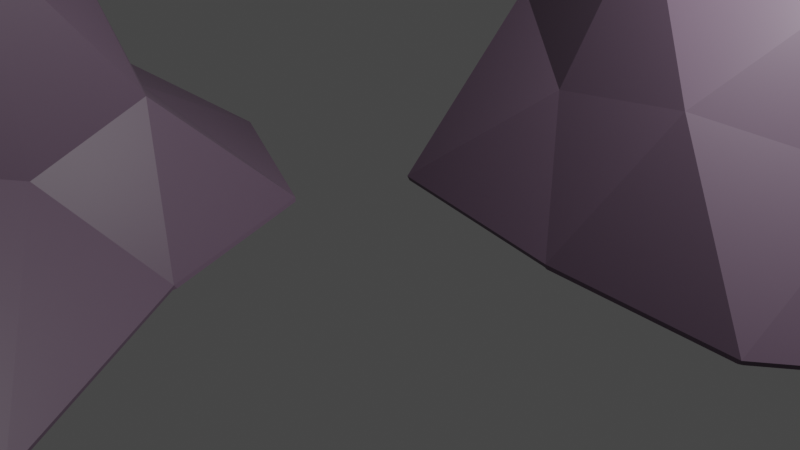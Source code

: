 # Source: rock2.blend  (saved by Blender 2.80.75; exported with 4.5.12 LTS)
import bpy
from mathutils import Matrix  # noqa: F401  (used for matrix-valued properties, if any)

bpy.ops.wm.read_factory_settings(use_empty=True)
scene = bpy.context.scene
scene.name = 'Scene'

# ---- collections
col_collection = bpy.data.collections.new('Collection'); scene.collection.children.link(col_collection)

# ---- materials (node trees are filled in below, after node groups)
mat_material_001 = bpy.data.materials.new('Material.001')
mat_material_001.use_transparent_shadow = False

# ---- material node trees
mat_material_001.use_nodes = True; mat_material_001.node_tree.nodes.clear()
_N = mat_material_001.node_tree.nodes; _L = mat_material_001.node_tree.links
n0 = _N.new('ShaderNodeOutputMaterial'); n0.name = 'Material Output'; n0.location = (300, 300)
n1 = _N.new('ShaderNodeBsdfPrincipled'); n1.name = 'Principled BSDF'; n1.location = (10, 300)
n1.distribution = 'GGX'
n1.subsurface_method = 'BURLEY'
n1.inputs[0].default_value = (0.1532, 0.1034, 0.1512, 1.0)
n1.inputs[3].default_value = 1.45
n1.inputs[27].default_value = (0.0, 0.0, 0.0, 1.0)
n1.inputs[28].default_value = 1.0
_L.new(n1.outputs[0], n0.inputs[0])
n0.is_active_output = True

# ---- world
world_world = bpy.data.worlds.new('World'); scene.world = world_world
world_world.use_nodes = True; world_world.node_tree.nodes.clear()
_N = world_world.node_tree.nodes; _L = world_world.node_tree.links
n0 = _N.new('ShaderNodeOutputWorld'); n0.name = 'World Output'; n0.location = (300, 300)
n1 = _N.new('ShaderNodeBackground'); n1.name = 'Background'; n1.location = (10, 300)
n1.inputs[0].default_value = (0.05088, 0.05088, 0.05088, 1.0)
_L.new(n1.outputs[0], n0.inputs[0])
n0.is_active_output = True
world_world.color = (0.05088, 0.05088, 0.05088)
world_world.use_sun_shadow = False
world_world.sun_shadow_jitter_overblur = 0.0

# ---- cameras
cam_camera = bpy.data.cameras.new('Camera')
cam_camera.clip_end = 100.0
cam_camera.ortho_scale = 7.314

# ---- lights
light_light = bpy.data.lights.new('Light', 'POINT')
light_light.transmission_factor = 0.0
light_light.energy = 1000.0
light_light.shadow_soft_size = 0.1
light_light.shadow_maximum_resolution = 0.006
light_light.use_absolute_resolution = True

# ---- meshes
me_icosphere_002 = bpy.data.meshes.new('Icosphere.002')
me_icosphere_002.from_pydata([(-1.466, 4.349, 1.952), (2.058, 6.469, 1.488), (4.956, 4.645, 1.424), (4.093, 1.536, 1.317), (0.9883, 1.198, 1.339), (2.346, 3.508, 3.745), (-0.7148, 0.795, 0.0), (1.644, 0.3297, 0.0), (-0.6593, 5.274, 0.0), (-1.348, 3.149, 0.0), (3.206, 7.402, 0.0), (0.8444, 6.953, 0.0), (6.38, 3.899, 0.0), (5.059, 5.912, 0.0), (3.777, 0.2234, 0.0), (5.566, 1.615, 0.0), (-0.4389, 2.294, 1.877), (0.1363, 6.001, 2.059), (3.964, 6.261, 1.974), (4.838, 2.957, 1.578), (2.604, 0.8546, 1.647), (0.2854, 3.962, 3.414), (1.373, 1.853, 3.105), (2.216, 4.848, 2.18), (4.063, 4.256, 3.03), (3.491, 2.215, 2.795), (-1.843, -7.594, 2.239), (-5.474, -4.967, 1.389), (-5.284, -1.84, 1.271), (-2.562, -1.289, 1.076), (-0.994, -3.335, 1.116), (-3.227, -3.335, 3.872), (1.056, -4.727, 0.0), (-0.4001, -2.417, 0.0), (-3.227, -6.732, 0.0), (-0.9878, -6.417, 0.0), (-7.333, -4.669, 0.0), (-5.516, -6.486, 0.0), (-5.834, 0.254, 0.0), (-6.699, -2.207, 0.0), (-1.126, -0.4438, 0.0), (-3.227, 0.518, 0.0), (-0.7819, -5.111, 1.868), (-4.327, -6.721, 2.2), (-6.535, -3.335, 2.044), (-3.886, -1.307, 1.318), (-1.334, -1.96, 1.446), (-2.518, -5.517, 3.712), (-1.283, -3.335, 3.145), (-3.951, -3.861, 1.449), (-4.731, -2.242, 3.009), (-2.735, -1.82, 2.577), (3.793, 0.2369, -0.04033), (3.752, 0.2186, -0.04033), (1.668, 0.3224, -0.04033), (1.626, 0.3416, -0.04033), (-0.6822, 0.797, -0.04033), (-0.7216, 0.8223, -0.04033), (-1.341, 3.124, -0.04033), (-1.332, 3.17, -0.04033), (5.548, 1.602, -0.04033), (5.561, 1.647, -0.04033), (6.354, 3.872, -0.04033), (6.347, 3.917, -0.04033), (5.056, 5.883, -0.04033), (5.028, 5.918, -0.04033), (3.224, 7.369, -0.04033), (3.182, 7.386, -0.04033), (0.869, 6.946, -0.04033), (-0.6397, 5.292, -0.04033), (0.8274, 6.929, -0.04033), (-0.6587, 5.25, -0.04033), (-3.252, -6.728, -0.04033), (-5.487, -6.488, -0.04033), (-5.523, -6.461, -0.04033), (-7.303, -4.681, -0.04033), (-3.207, -6.721, -0.04033), (-7.301, -4.633, -0.04033), (-6.685, -2.237, -0.04033), (-1.016, -6.412, -0.04033), (-0.967, -6.403, -0.04033), (1.037, -4.746, -0.04033), (-6.667, -2.196, -0.04033), (1.029, -4.697, -0.04033), (-5.823, 0.2046, -0.04033), (-0.3957, -2.436, -0.04033), (-0.3955, -2.389, -0.04033), (-1.106, -0.4585, -0.04033), (-1.143, -0.4321, -0.04033), (-3.207, 0.513, -0.04033), (-3.252, 0.4916, -0.04033), (-5.789, 0.2346, -0.04033)], [], [(0, 16, 21), (1, 17, 23), (2, 18, 24), (3, 19, 25), (4, 20, 22), (22, 25, 5), (22, 20, 25), (20, 3, 25), (25, 24, 5), (25, 19, 24), (19, 2, 24), (24, 23, 5), (24, 18, 23), (18, 1, 23), (23, 21, 5), (23, 17, 21), (17, 0, 21), (21, 22, 5), (21, 16, 22), (16, 4, 22), (7, 20, 4), (7, 14, 20), (14, 3, 20), (15, 19, 3), (15, 12, 19), (12, 2, 19), (13, 18, 2), (13, 10, 18), (10, 1, 18), (11, 17, 1), (11, 8, 17), (8, 0, 17), (9, 16, 0), (9, 6, 16), (6, 4, 16), (14, 15, 3), (14, 52, 60, 15), (12, 13, 2), (12, 63, 64, 13), (10, 11, 1), (10, 67, 68, 11), (8, 9, 0), (8, 71, 59, 9), (6, 7, 4), (6, 56, 55, 7), (26, 42, 47), (27, 43, 49), (28, 44, 50), (29, 45, 51), (30, 46, 48), (48, 51, 31), (48, 46, 51), (46, 29, 51), (51, 50, 31), (51, 45, 50), (45, 28, 50), (50, 49, 31), (50, 44, 49), (44, 27, 49), (49, 47, 31), (49, 43, 47), (43, 26, 47), (47, 48, 31), (47, 42, 48), (42, 30, 48), (33, 46, 30), (33, 40, 46), (40, 29, 46), (41, 45, 29), (41, 38, 45), (38, 28, 45), (39, 44, 28), (39, 36, 44), (36, 27, 44), (37, 43, 27), (37, 34, 43), (34, 26, 43), (35, 42, 26), (35, 32, 42), (32, 30, 42), (40, 41, 29), (40, 88, 89, 41), (38, 39, 28), (38, 84, 82, 39), (36, 37, 27), (36, 75, 74, 37), (34, 35, 26), (34, 76, 79, 35), (32, 33, 30), (32, 83, 85, 33), (85, 86, 33), (82, 78, 39), (57, 56, 6), (91, 84, 38), (81, 83, 32), (80, 81, 32, 35), (58, 57, 6, 9), (78, 77, 36, 39), (53, 52, 14), (72, 76, 34), (86, 87, 40, 33), (65, 66, 10, 13), (68, 70, 11), (74, 73, 37), (64, 65, 13), (69, 71, 8), (79, 80, 35), (77, 75, 36), (60, 61, 15), (73, 72, 34, 37), (90, 91, 38, 41), (66, 67, 10), (61, 62, 12, 15), (55, 54, 7), (67, 66, 65, 64, 63, 62, 61, 60, 52, 53, 54, 55, 56, 57, 58, 59, 71, 69, 70, 68), (89, 88, 87, 86, 85, 83, 81, 80, 79, 76, 72, 73, 74, 75, 77, 78, 82, 84, 91, 90), (70, 69, 8, 11), (62, 63, 12), (87, 88, 40), (59, 58, 9), (54, 53, 14, 7), (89, 90, 41)])
_uv = me_icosphere_002.uv_layers.new(name='UVMap')
_uv.uv.foreach_set('vector', [0.8182, 0.3149, 0.7273, 0.3149, 0.7727, 0.3937, 1.0, 0.3149, 0.9091, 0.3149, 0.9545, 0.3937, 0.2727, 0.3149, 0.1818, 0.3149, 0.2273, 0.3937, 0.4545, 0.3149, 0.3636, 0.3149, 0.4091, 0.3937, 0.6364, 0.3149, 0.5455, 0.3149, 0.5909, 0.3937, 0.5909, 0.3937, 0.5, 0.3937, 0.5455, 0.4724, 0.5909, 0.3937, 0.5455, 0.3149, 0.5, 0.3937, 0.5455, 0.3149, 0.4545, 0.3149, 0.5, 0.3937, 0.4091, 0.3937, 0.3182, 0.3937, 0.3636, 0.4724, 0.4091, 0.3937, 0.3636, 0.3149, 0.3182, 0.3937, 0.3636, 0.3149, 0.2727, 0.3149, 0.3182, 0.3937, 0.2273, 0.3937, 0.1364, 0.3937, 0.1818, 0.4724, 0.2273, 0.3937, 0.1818, 0.3149, 0.1364, 0.3937, 0.1818, 0.3149, 0.09091, 0.3149, 0.1364, 0.3937, 0.9545, 0.3937, 0.8636, 0.3937, 0.9091, 0.4724, 0.9545, 0.3937, 0.9091, 0.3149, 0.8636, 0.3937, 0.9091, 0.3149, 0.8182, 0.3149, 0.8636, 0.3937, 0.7727, 0.3937, 0.6818, 0.3937, 0.7273, 0.4724, 0.7727, 0.3937, 0.7273, 0.3149, 0.6818, 0.3937, 0.7273, 0.3149, 0.6364, 0.3149, 0.6818, 0.3937, 0.5909, 0.2362, 0.5455, 0.3149, 0.6364, 0.3149, 0.5909, 0.2362, 0.5, 0.2362, 0.5455, 0.3149, 0.5, 0.2362, 0.4545, 0.3149, 0.5455, 0.3149, 0.4091, 0.2362, 0.3636, 0.3149, 0.4545, 0.3149, 0.4091, 0.2362, 0.3182, 0.2362, 0.3636, 0.3149, 0.3182, 0.2362, 0.2727, 0.3149, 0.3636, 0.3149, 0.2273, 0.2362, 0.1818, 0.3149, 0.2727, 0.3149, 0.2273, 0.2362, 0.1364, 0.2362, 0.1818, 0.3149, 0.1364, 0.2362, 0.09091, 0.3149, 0.1818, 0.3149, 0.9545, 0.2362, 0.9091, 0.3149, 1.0, 0.3149, 0.9545, 0.2362, 0.8636, 0.2362, 0.9091, 0.3149, 0.8636, 0.2362, 0.8182, 0.3149, 0.9091, 0.3149, 0.7727, 0.2362, 0.7273, 0.3149, 0.8182, 0.3149, 0.7727, 0.2362, 0.6818, 0.2362, 0.7273, 0.3149, 0.6818, 0.2362, 0.6364, 0.3149, 0.7273, 0.3149, 0.5, 0.2362, 0.4091, 0.2362, 0.4545, 0.3149, 0.5, 0.2362, 0.4991, 0.2347, 0.41, 0.2347, 0.4091, 0.2362, 0.3182, 0.2362, 0.2273, 0.2362, 0.2727, 0.3149, 0.3182, 0.2362, 0.3171, 0.2344, 0.2283, 0.2344, 0.2273, 0.2362, 0.1364, 0.2362, 0.04545, 0.2362, 0.09091, 0.3149, 0.1364, 0.2362, 0.1354, 0.2346, 0.04639, 0.2346, 0.04545, 0.2362, 0.8636, 0.2362, 0.7727, 0.2362, 0.8182, 0.3149, 0.8636, 0.2362, 0.8627, 0.2345, 0.7737, 0.2345, 0.7727, 0.2362, 0.6818, 0.2362, 0.5909, 0.2362, 0.6364, 0.3149, 0.6818, 0.2362, 0.6808, 0.2345, 0.5919, 0.2345, 0.5909, 0.2362, 0.8182, 0.3149, 0.7273, 0.3149, 0.7727, 0.3937, 1.0, 0.3149, 0.9091, 0.3149, 0.9545, 0.3937, 0.2727, 0.3149, 0.1818, 0.3149, 0.2273, 0.3937, 0.4545, 0.3149, 0.3636, 0.3149, 0.4091, 0.3937, 0.6364, 0.3149, 0.5455, 0.3149, 0.5909, 0.3937, 0.5909, 0.3937, 0.5, 0.3937, 0.5455, 0.4724, 0.5909, 0.3937, 0.5455, 0.3149, 0.5, 0.3937, 0.5455, 0.3149, 0.4545, 0.3149, 0.5, 0.3937, 0.4091, 0.3937, 0.3182, 0.3937, 0.3636, 0.4724, 0.4091, 0.3937, 0.3636, 0.3149, 0.3182, 0.3937, 0.3636, 0.3149, 0.2727, 0.3149, 0.3182, 0.3937, 0.2273, 0.3937, 0.1364, 0.3937, 0.1818, 0.4724, 0.2273, 0.3937, 0.1818, 0.3149, 0.1364, 0.3937, 0.1818, 0.3149, 0.09091, 0.3149, 0.1364, 0.3937, 0.9545, 0.3937, 0.8636, 0.3937, 0.9091, 0.4724, 0.9545, 0.3937, 0.9091, 0.3149, 0.8636, 0.3937, 0.9091, 0.3149, 0.8182, 0.3149, 0.8636, 0.3937, 0.7727, 0.3937, 0.6818, 0.3937, 0.7273, 0.4724, 0.7727, 0.3937, 0.7273, 0.3149, 0.6818, 0.3937, 0.7273, 0.3149, 0.6364, 0.3149, 0.6818, 0.3937, 0.5909, 0.2362, 0.5455, 0.3149, 0.6364, 0.3149, 0.5909, 0.2362, 0.5, 0.2362, 0.5455, 0.3149, 0.5, 0.2362, 0.4545, 0.3149, 0.5455, 0.3149, 0.4091, 0.2362, 0.3636, 0.3149, 0.4545, 0.3149, 0.4091, 0.2362, 0.3182, 0.2362, 0.3636, 0.3149, 0.3182, 0.2362, 0.2727, 0.3149, 0.3636, 0.3149, 0.2273, 0.2362, 0.1818, 0.3149, 0.2727, 0.3149, 0.2273, 0.2362, 0.1364, 0.2362, 0.1818, 0.3149, 0.1364, 0.2362, 0.09091, 0.3149, 0.1818, 0.3149, 0.9545, 0.2362, 0.9091, 0.3149, 1.0, 0.3149, 0.9545, 0.2362, 0.8636, 0.2362, 0.9091, 0.3149, 0.8636, 0.2362, 0.8182, 0.3149, 0.9091, 0.3149, 0.7727, 0.2362, 0.7273, 0.3149, 0.8182, 0.3149, 0.7727, 0.2362, 0.6818, 0.2362, 0.7273, 0.3149, 0.6818, 0.2362, 0.6364, 0.3149, 0.7273, 0.3149, 0.5, 0.2362, 0.4091, 0.2362, 0.4545, 0.3149, 0.5, 0.2362, 0.4992, 0.2348, 0.4099, 0.2348, 0.4091, 0.2362, 0.3182, 0.2362, 0.2273, 0.2362, 0.2727, 0.3149, 0.3182, 0.2362, 0.3171, 0.2343, 0.2284, 0.2343, 0.2273, 0.2362, 0.1364, 0.2362, 0.04545, 0.2362, 0.09091, 0.3149, 0.1364, 0.2362, 0.1354, 0.2346, 0.04637, 0.2346, 0.04545, 0.2362, 0.8636, 0.2362, 0.7727, 0.2362, 0.8182, 0.3149, 0.8636, 0.2362, 0.8627, 0.2345, 0.7737, 0.2345, 0.7727, 0.2362, 0.6818, 0.2362, 0.5909, 0.2362, 0.6364, 0.3149, 0.6818, 0.2362, 0.6808, 0.2345, 0.5919, 0.2345, 0.5909, 0.2362, 0.5919, 0.2345, 0.5899, 0.2345, 0.5909, 0.2362, 0.2284, 0.2343, 0.226, 0.234, 0.2273, 0.2362, 0.6828, 0.2345, 0.6808, 0.2345, 0.6818, 0.2362, 0.3194, 0.2341, 0.3171, 0.2343, 0.3182, 0.2362, 0.6827, 0.2346, 0.6808, 0.2345, 0.6818, 0.2362, 0.7718, 0.2346, 0.6827, 0.2346, 0.6818, 0.2362, 0.7727, 0.2362, 0.7717, 0.2345, 0.6828, 0.2345, 0.6818, 0.2362, 0.7727, 0.2362, 0.226, 0.234, 0.1376, 0.234, 0.1364, 0.2362, 0.2273, 0.2362, 0.501, 0.2344, 0.4991, 0.2347, 0.5, 0.2362, 0.8647, 0.2343, 0.8627, 0.2345, 0.8636, 0.2362, 0.5899, 0.2345, 0.501, 0.2345, 0.5, 0.2362, 0.5909, 0.2362, 0.2261, 0.2341, 0.1376, 0.2341, 0.1364, 0.2362, 0.2273, 0.2362, 0.04639, 0.2346, 0.04435, 0.2343, 0.04545, 0.2362, 0.04637, 0.2346, 0.04438, 0.2343, 0.04545, 0.2362, 0.2283, 0.2344, 0.2261, 0.2341, 0.2273, 0.2362, 0.8647, 0.2343, 0.8627, 0.2345, 0.8636, 0.2362, 0.7737, 0.2345, 0.7718, 0.2346, 0.7727, 0.2362, 0.1376, 0.234, 0.1354, 0.2346, 0.1364, 0.2362, 0.41, 0.2347, 0.4079, 0.2341, 0.4091, 0.2362, 0.9535, 0.2343, 0.8647, 0.2343, 0.8636, 0.2362, 0.9545, 0.2362, 0.4079, 0.2341, 0.3194, 0.2341, 0.3182, 0.2362, 0.4091, 0.2362, 0.1376, 0.2341, 0.1354, 0.2346, 0.1364, 0.2362, 0.4079, 0.2341, 0.3194, 0.2341, 0.3182, 0.2362, 0.4091, 0.2362, 0.5919, 0.2345, 0.5899, 0.2344, 0.5909, 0.2362, 0.7118, 0.5165, 0.7114, 0.5167, 0.6952, 0.5375, 0.695, 0.538, 0.6834, 0.5661, 0.6833, 0.5668, 0.6904, 0.5987, 0.6906, 0.5993, 0.7063, 0.6188, 0.7067, 0.6191, 0.7254, 0.6176, 0.7257, 0.6173, 0.7464, 0.6108, 0.7468, 0.6105, 0.7523, 0.5775, 0.7523, 0.5768, 0.7462, 0.547, 0.7461, 0.5465, 0.7329, 0.523, 0.7325, 0.5228, 0.7691, 0.6149, 0.7506, 0.6284, 0.7502, 0.6288, 0.7439, 0.6565, 0.7439, 0.6571, 0.7311, 0.6895, 0.731, 0.6902, 0.749, 0.7139, 0.7494, 0.7141, 0.7691, 0.7185, 0.7695, 0.7186, 0.7895, 0.7152, 0.7899, 0.7148, 0.8058, 0.6893, 0.8058, 0.6886, 0.8003, 0.6543, 0.8001, 0.6537, 0.7925, 0.6193, 0.7922, 0.6189, 0.7695, 0.6152, 0.9534, 0.2343, 0.8647, 0.2343, 0.8636, 0.2362, 0.9545, 0.2362, 0.3194, 0.2341, 0.3171, 0.2344, 0.3182, 0.2362, 0.501, 0.2345, 0.4992, 0.2348, 0.5, 0.2362, 0.7737, 0.2345, 0.7717, 0.2345, 0.7727, 0.2362, 0.5899, 0.2344, 0.501, 0.2344, 0.5, 0.2362, 0.5909, 0.2362, 0.4099, 0.2348, 0.4079, 0.2341, 0.4091, 0.2362])
me_icosphere_002.materials.append(mat_material_001)
me_icosphere_002.use_remesh_preserve_volume = False
me_icosphere_002.use_remesh_preserve_attributes = False
me_icosphere_002.use_mirror_vertex_groups = False
me_icosphere_002.update()

# ---- objects
ob_light = bpy.data.objects.new('Light', light_light)
ob_camera = bpy.data.objects.new('Camera', cam_camera)
ob_icosphere_002 = bpy.data.objects.new('Icosphere.002', me_icosphere_002)

# ---- transforms, parenting, visibility, modifiers, constraints
ob_light.location = (4.076, 1.005, 5.904)
ob_light.rotation_euler = (0.6503, 0.05522, 1.866)
ob_light.lock_rotations_4d = False
ob_light.empty_display_type = 'ARROWS'
ob_light.color = (0.0, 0.0, 0.0, 0.0)
ob_light.lineart.crease_threshold = 0.0
ob_camera.location = (7.359, -6.926, 4.958)
ob_camera.rotation_euler = (1.109, 0.0, 0.8149)
ob_camera.lock_rotations_4d = False
ob_camera.empty_display_type = 'ARROWS'
ob_camera.color = (0.0, 0.0, 0.0, 0.0)
ob_camera.display_type = 'WIRE'
ob_camera.lineart.crease_threshold = 0.0
ob_icosphere_002.location = (0.0, 0.0, 0.0)
ob_icosphere_002.lineart.crease_threshold = 0.0

# ---- collection membership
col_collection.objects.link(ob_light)
col_collection.objects.link(ob_camera)
col_collection.objects.link(ob_icosphere_002)

# ---- scene / render settings (as saved in the file)
scene.camera = ob_camera
scene.frame_start = 1; scene.frame_end = 250; scene.frame_set(1)
scene.render.engine = 'BLENDER_EEVEE_NEXT'
scene.cycles.use_denoising = False
scene.cycles.samples = 128
scene.cycles.sampling_pattern = 'TABULATED_SOBOL'
scene.cycles.use_adaptive_sampling = False
scene.cycles.use_light_tree = False
scene.view_settings.view_transform = 'Filmic'
bpy.context.view_layer.update()
